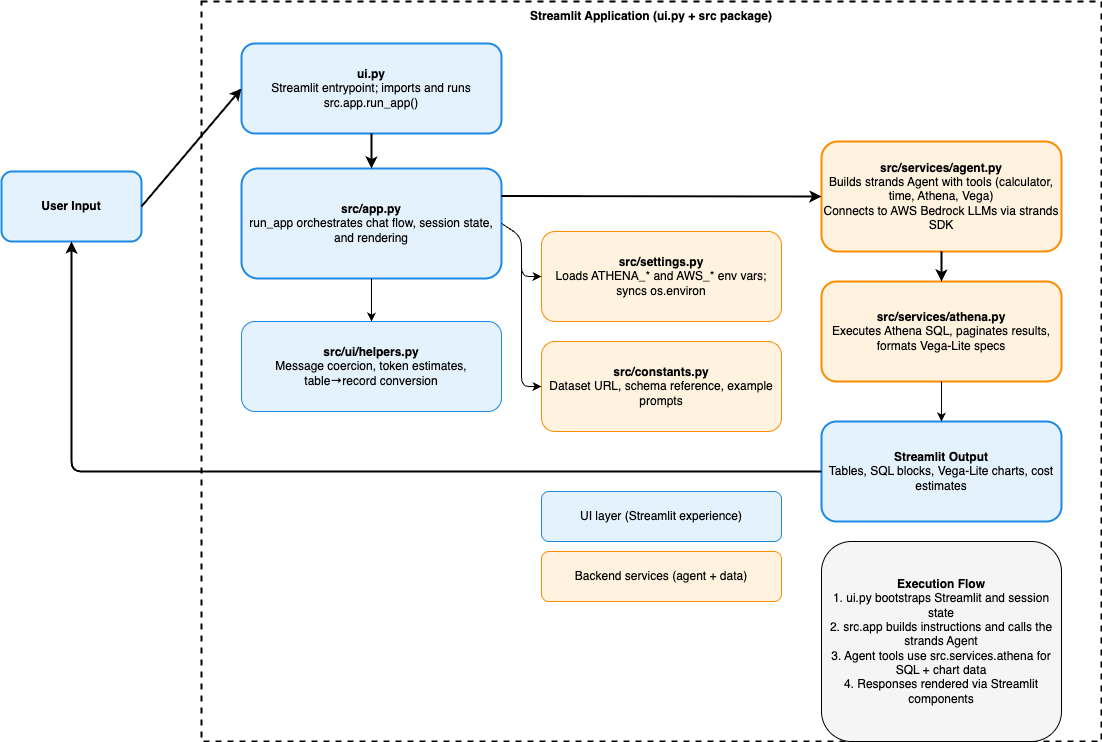

The diagram above was exported from draw.io. Its source (the exported page's mxGraphModel, read from the mxfile embedded in the PNG):
<mxGraphModel dx="531" dy="427" grid="1" gridSize="10" guides="1" tooltips="1" connect="1" arrows="1" fold="1" page="1" pageScale="1" pageWidth="827" pageHeight="1169" math="0" shadow="0">
  <root>
    <mxCell id="0" />
    <mxCell id="1" parent="0" />
    <mxCell id="user" value="&lt;b&gt;User Input&lt;/b&gt;" style="rounded=1;whiteSpace=wrap;html=1;strokeWidth=2;fillColor=#E3F2FD;strokeColor=#1E88E5;" parent="1" vertex="1">
      <mxGeometry x="120" y="370" width="140" height="70" as="geometry" />
    </mxCell>
    <mxCell id="appCluster" value="" style="rounded=0;whiteSpace=wrap;html=1;strokeWidth=2;dashed=1;" parent="1" vertex="1">
      <mxGeometry x="320" y="200" width="900" height="740" as="geometry" />
    </mxCell>
    <mxCell id="clusterTitle" value="&lt;b&gt;Streamlit Application (ui.py + src package)&lt;/b&gt;" style="text;html=1;align=center;verticalAlign=middle;whiteSpace=wrap;strokeColor=none;" parent="appCluster" vertex="1">
      <mxGeometry x="300" width="300" height="30" as="geometry" />
    </mxCell>
    <mxCell id="uiEntry" value="&lt;b&gt;ui.py&lt;/b&gt;&lt;div&gt;Streamlit entrypoint; imports and runs src.app.run_app()&lt;/div&gt;" style="rounded=1;whiteSpace=wrap;html=1;strokeWidth=2;fillColor=#E3F2FD;strokeColor=#1E88E5;" parent="appCluster" vertex="1">
      <mxGeometry x="40" y="42" width="260" height="90" as="geometry" />
    </mxCell>
    <mxCell id="srcApp" value="&lt;b&gt;src/app.py&lt;/b&gt;&lt;div&gt;run_app orchestrates chat flow, session state, and rendering&lt;/div&gt;" style="rounded=1;whiteSpace=wrap;html=1;strokeWidth=2;fillColor=#E3F2FD;strokeColor=#1E88E5;" parent="appCluster" vertex="1">
      <mxGeometry x="40" y="167" width="260" height="110" as="geometry" />
    </mxCell>
    <mxCell id="helpers" value="&lt;b&gt;src/ui/helpers.py&lt;/b&gt;&lt;div&gt;Message coercion, token estimates, table→record conversion&lt;/div&gt;" style="rounded=1;whiteSpace=wrap;html=1;fillColor=#E3F2FD;strokeColor=#1E88E5;" parent="appCluster" vertex="1">
      <mxGeometry x="40" y="320" width="260" height="90" as="geometry" />
    </mxCell>
    <mxCell id="settings" value="&lt;b&gt;src/settings.py&lt;/b&gt;&lt;div&gt;Loads ATHENA_* and AWS_* env vars; syncs os.environ&lt;/div&gt;" style="rounded=1;whiteSpace=wrap;html=1;fillColor=#FFF3E0;strokeColor=#FB8C00;" parent="appCluster" vertex="1">
      <mxGeometry x="340" y="230" width="240" height="90" as="geometry" />
    </mxCell>
    <mxCell id="constants" value="&lt;b&gt;src/constants.py&lt;/b&gt;&lt;div&gt;Dataset URL, schema reference, example prompts&lt;/div&gt;" style="rounded=1;whiteSpace=wrap;html=1;fillColor=#FFF3E0;strokeColor=#FB8C00;" parent="appCluster" vertex="1">
      <mxGeometry x="340" y="340" width="240" height="90" as="geometry" />
    </mxCell>
    <mxCell id="legendUI" value="UI layer (Streamlit experience)" style="rounded=1;whiteSpace=wrap;html=1;fillColor=#E3F2FD;strokeColor=#1E88E5;" parent="appCluster" vertex="1">
      <mxGeometry x="340" y="490" width="240" height="50" as="geometry" />
    </mxCell>
    <mxCell id="legendBackend" value="Backend services (agent + data)" style="rounded=1;whiteSpace=wrap;html=1;fillColor=#FFF3E0;strokeColor=#FB8C00;" parent="appCluster" vertex="1">
      <mxGeometry x="340" y="550" width="240" height="50" as="geometry" />
    </mxCell>
    <mxCell id="servicesAgent" value="&lt;b&gt;src/services/agent.py&lt;/b&gt;&lt;div&gt;Builds strands Agent with tools (calculator, time, Athena, Vega)&lt;/div&gt;&lt;div&gt;Connects to AWS Bedrock LLMs via strands SDK&lt;/div&gt;" style="rounded=1;whiteSpace=wrap;html=1;strokeWidth=2;fillColor=#FFF3E0;strokeColor=#FB8C00;" parent="appCluster" vertex="1">
      <mxGeometry x="620" y="140" width="240" height="110" as="geometry" />
    </mxCell>
    <mxCell id="servicesAthena" value="&lt;b&gt;src/services/athena.py&lt;/b&gt;&lt;div&gt;Executes Athena SQL, paginates results, formats Vega-Lite specs&lt;/div&gt;" style="rounded=1;whiteSpace=wrap;html=1;strokeWidth=2;fillColor=#FFF3E0;strokeColor=#FB8C00;" parent="appCluster" vertex="1">
      <mxGeometry x="620" y="280" width="240" height="100" as="geometry" />
    </mxCell>
    <mxCell id="streamlitOutput" value="&lt;b&gt;Streamlit Output&lt;/b&gt;&lt;div&gt;Tables, SQL blocks, Vega-Lite charts, cost estimates&lt;/div&gt;" style="rounded=1;whiteSpace=wrap;html=1;strokeWidth=2;fillColor=#E3F2FD;strokeColor=#1E88E5;" parent="appCluster" vertex="1">
      <mxGeometry x="620" y="420" width="240" height="100" as="geometry" />
    </mxCell>
    <mxCell id="flowNotes" value="&lt;b&gt;Execution Flow&lt;/b&gt;&lt;div&gt;1. ui.py bootstraps Streamlit and session state&lt;/div&gt;&lt;div&gt;2. src.app builds instructions and calls the strands Agent&lt;/div&gt;&lt;div&gt;3. Agent tools use src.services.athena for SQL + chart data&lt;/div&gt;&lt;div&gt;4. Responses rendered via Streamlit components&lt;/div&gt;" style="rounded=1;whiteSpace=wrap;html=1;strokeWidth=1;fillColor=#F5F5F5;" parent="appCluster" vertex="1">
      <mxGeometry x="620" y="540" width="240" height="200" as="geometry" />
    </mxCell>
    <mxCell id="edgeUiApp" style="endArrow=classic;html=1;strokeWidth=2;exitX=0.5;exitY=1;entryX=0.5;entryY=0;" parent="appCluster" source="uiEntry" target="srcApp" edge="1">
      <mxGeometry relative="1" as="geometry" />
    </mxCell>
    <mxCell id="edgeAppHelpers" style="endArrow=classic;html=1;exitX=0.5;exitY=1;entryX=0.5;entryY=0;" parent="appCluster" source="srcApp" target="helpers" edge="1">
      <mxGeometry relative="1" as="geometry" />
    </mxCell>
    <mxCell id="edgeAppSettings" style="endArrow=classic;html=1;exitX=1;exitY=0.5;entryX=0;entryY=0.5;" parent="appCluster" source="srcApp" target="settings" edge="1">
      <mxGeometry relative="1" as="geometry">
        <Array as="points">
          <mxPoint x="320" y="235" />
          <mxPoint x="320" y="275" />
        </Array>
      </mxGeometry>
    </mxCell>
    <mxCell id="edgeAppConstants" style="endArrow=classic;html=1;exitX=1;exitY=0.5;entryX=0;entryY=0.5;" parent="appCluster" source="srcApp" target="constants" edge="1">
      <mxGeometry relative="1" as="geometry">
        <Array as="points">
          <mxPoint x="320" y="235" />
          <mxPoint x="320" y="385" />
        </Array>
      </mxGeometry>
    </mxCell>
    <mxCell id="edgeAppAgent" style="endArrow=classic;html=1;strokeWidth=2;exitX=1;exitY=0.25;entryX=0;entryY=0.5;exitDx=0;exitDy=0;" parent="appCluster" source="srcApp" target="servicesAgent" edge="1">
      <mxGeometry relative="1" as="geometry" />
    </mxCell>
    <mxCell id="edgeAgentAthena" style="endArrow=classic;html=1;strokeWidth=2;exitX=0.5;exitY=1;entryX=0.5;entryY=0;" parent="appCluster" source="servicesAgent" target="servicesAthena" edge="1">
      <mxGeometry relative="1" as="geometry" />
    </mxCell>
    <mxCell id="edgeAthenaOutput" style="endArrow=classic;html=1;exitX=0.5;exitY=1;entryX=0.5;entryY=0;" parent="appCluster" source="servicesAthena" target="streamlitOutput" edge="1">
      <mxGeometry relative="1" as="geometry" />
    </mxCell>
    <mxCell id="edgeUserUi" style="endArrow=classic;html=1;strokeWidth=2;exitX=1;exitY=0.5;entryX=0;entryY=0.5;" parent="1" source="user" target="uiEntry" edge="1">
      <mxGeometry relative="1" as="geometry" />
    </mxCell>
    <mxCell id="2" style="endArrow=classic;html=1;strokeWidth=2;entryX=0.5;entryY=1;entryDx=0;entryDy=0;exitX=0;exitY=0.5;exitDx=0;exitDy=0;" parent="1" source="streamlitOutput" target="user" edge="1">
      <mxGeometry relative="1" as="geometry">
        <mxPoint x="110" y="635" as="sourcePoint" />
        <mxPoint x="210" y="535" as="targetPoint" />
        <Array as="points">
          <mxPoint x="190" y="670" />
        </Array>
      </mxGeometry>
    </mxCell>
  </root>
</mxGraphModel>